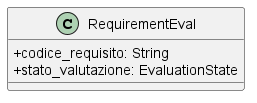

The diagram above was rendered by PlantUML. Its source (embedded in the PNG):
@startuml
skinparam classAttributeIconSize 0
skinparam linetype ortho

 class RequirementEval{
        + codice_requisito: String
        + stato_valutazione: EvaluationState
    }



@enduml